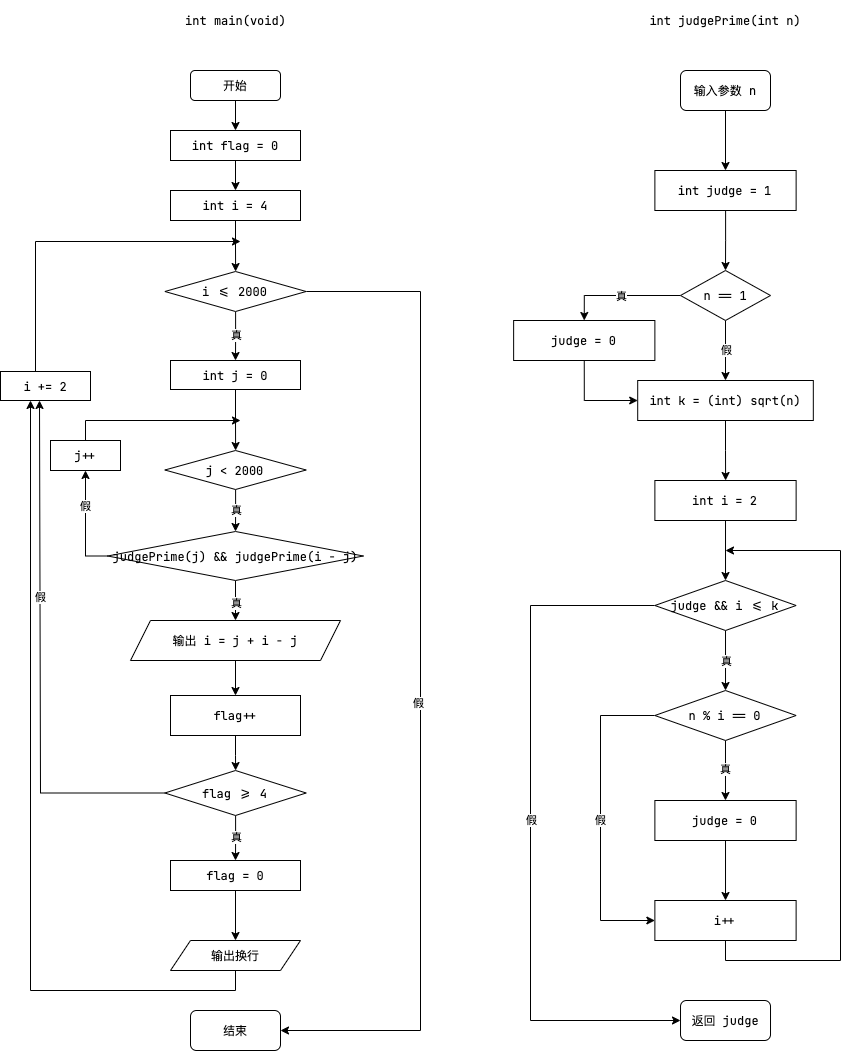

The diagram above was exported from draw.io. Its source (the exported page's mxGraphModel, read from the mxfile embedded in the PNG):
<mxGraphModel dx="946" dy="672" grid="1" gridSize="10" guides="1" tooltips="1" connect="1" arrows="1" fold="1" page="1" pageScale="1" pageWidth="850" pageHeight="1100" math="0" shadow="0">
  <root>
    <mxCell id="0" />
    <mxCell id="1" parent="0" />
    <mxCell id="SwPbacmh3Ds4B3KbyWxq-1" value="int judgePrime(int n)" style="text;html=1;strokeColor=none;fillColor=none;align=center;verticalAlign=middle;whiteSpace=wrap;rounded=0;fontFamily=JetBrains Mono;" parent="1" vertex="1">
      <mxGeometry x="640" y="20" width="170" height="40" as="geometry" />
    </mxCell>
    <mxCell id="SwPbacmh3Ds4B3KbyWxq-5" style="edgeStyle=orthogonalEdgeStyle;rounded=0;orthogonalLoop=1;jettySize=auto;html=1;exitX=0.5;exitY=1;exitDx=0;exitDy=0;entryX=0.5;entryY=0;entryDx=0;entryDy=0;fontFamily=JetBrains Mono;" parent="1" source="SwPbacmh3Ds4B3KbyWxq-2" target="SwPbacmh3Ds4B3KbyWxq-4" edge="1">
      <mxGeometry relative="1" as="geometry" />
    </mxCell>
    <mxCell id="SwPbacmh3Ds4B3KbyWxq-2" value="输入参数 n" style="rounded=1;whiteSpace=wrap;html=1;fontFamily=JetBrains Mono;" parent="1" vertex="1">
      <mxGeometry x="680" y="90" width="90" height="40" as="geometry" />
    </mxCell>
    <mxCell id="SwPbacmh3Ds4B3KbyWxq-7" value="" style="edgeStyle=orthogonalEdgeStyle;rounded=0;orthogonalLoop=1;jettySize=auto;html=1;fontFamily=JetBrains Mono;" parent="1" source="SwPbacmh3Ds4B3KbyWxq-4" target="SwPbacmh3Ds4B3KbyWxq-6" edge="1">
      <mxGeometry relative="1" as="geometry" />
    </mxCell>
    <mxCell id="SwPbacmh3Ds4B3KbyWxq-4" value="int judge = 1" style="rounded=0;whiteSpace=wrap;html=1;fontFamily=JetBrains Mono;" parent="1" vertex="1">
      <mxGeometry x="654.38" y="190" width="141.25" height="40" as="geometry" />
    </mxCell>
    <mxCell id="SwPbacmh3Ds4B3KbyWxq-9" value="" style="edgeStyle=orthogonalEdgeStyle;rounded=0;orthogonalLoop=1;jettySize=auto;html=1;fontFamily=JetBrains Mono;" parent="1" source="SwPbacmh3Ds4B3KbyWxq-6" target="SwPbacmh3Ds4B3KbyWxq-8" edge="1">
      <mxGeometry relative="1" as="geometry" />
    </mxCell>
    <mxCell id="SwPbacmh3Ds4B3KbyWxq-14" value="假" style="edgeLabel;html=1;align=center;verticalAlign=middle;resizable=0;points=[];fontFamily=JetBrains Mono;" parent="SwPbacmh3Ds4B3KbyWxq-9" vertex="1" connectable="0">
      <mxGeometry x="-0.0349" y="-3" relative="1" as="geometry">
        <mxPoint x="3" as="offset" />
      </mxGeometry>
    </mxCell>
    <mxCell id="SwPbacmh3Ds4B3KbyWxq-11" style="edgeStyle=orthogonalEdgeStyle;rounded=0;orthogonalLoop=1;jettySize=auto;html=1;exitX=0;exitY=0.5;exitDx=0;exitDy=0;entryX=0.5;entryY=0;entryDx=0;entryDy=0;fontFamily=JetBrains Mono;" parent="1" source="SwPbacmh3Ds4B3KbyWxq-6" target="SwPbacmh3Ds4B3KbyWxq-10" edge="1">
      <mxGeometry relative="1" as="geometry" />
    </mxCell>
    <mxCell id="SwPbacmh3Ds4B3KbyWxq-12" value="真" style="edgeLabel;html=1;align=center;verticalAlign=middle;resizable=0;points=[];fontFamily=JetBrains Mono;" parent="SwPbacmh3Ds4B3KbyWxq-11" vertex="1" connectable="0">
      <mxGeometry x="0.1881" y="-3" relative="1" as="geometry">
        <mxPoint x="12" y="3" as="offset" />
      </mxGeometry>
    </mxCell>
    <mxCell id="SwPbacmh3Ds4B3KbyWxq-6" value="n == 1" style="rhombus;whiteSpace=wrap;html=1;fontFamily=JetBrains Mono;" parent="1" vertex="1">
      <mxGeometry x="680" y="290" width="90" height="50" as="geometry" />
    </mxCell>
    <mxCell id="SwPbacmh3Ds4B3KbyWxq-16" value="" style="edgeStyle=orthogonalEdgeStyle;rounded=0;orthogonalLoop=1;jettySize=auto;html=1;fontFamily=JetBrains Mono;" parent="1" source="SwPbacmh3Ds4B3KbyWxq-8" target="SwPbacmh3Ds4B3KbyWxq-15" edge="1">
      <mxGeometry relative="1" as="geometry" />
    </mxCell>
    <mxCell id="SwPbacmh3Ds4B3KbyWxq-8" value="int k = (int) sqrt(n)" style="rounded=0;whiteSpace=wrap;html=1;fontFamily=JetBrains Mono;" parent="1" vertex="1">
      <mxGeometry x="637.2" y="400" width="175.62" height="40" as="geometry" />
    </mxCell>
    <mxCell id="SwPbacmh3Ds4B3KbyWxq-13" style="edgeStyle=orthogonalEdgeStyle;rounded=0;orthogonalLoop=1;jettySize=auto;html=1;exitX=0.5;exitY=1;exitDx=0;exitDy=0;entryX=0;entryY=0.5;entryDx=0;entryDy=0;fontFamily=JetBrains Mono;" parent="1" source="SwPbacmh3Ds4B3KbyWxq-10" target="SwPbacmh3Ds4B3KbyWxq-8" edge="1">
      <mxGeometry relative="1" as="geometry" />
    </mxCell>
    <mxCell id="SwPbacmh3Ds4B3KbyWxq-10" value="judge = 0" style="rounded=0;whiteSpace=wrap;html=1;fontFamily=JetBrains Mono;" parent="1" vertex="1">
      <mxGeometry x="513.13" y="340" width="141.25" height="40" as="geometry" />
    </mxCell>
    <mxCell id="SwPbacmh3Ds4B3KbyWxq-18" value="" style="edgeStyle=orthogonalEdgeStyle;rounded=0;orthogonalLoop=1;jettySize=auto;html=1;fontFamily=JetBrains Mono;" parent="1" source="SwPbacmh3Ds4B3KbyWxq-15" target="SwPbacmh3Ds4B3KbyWxq-17" edge="1">
      <mxGeometry relative="1" as="geometry" />
    </mxCell>
    <mxCell id="SwPbacmh3Ds4B3KbyWxq-15" value="int i = 2" style="rounded=0;whiteSpace=wrap;html=1;fontFamily=JetBrains Mono;" parent="1" vertex="1">
      <mxGeometry x="654.38" y="500" width="141.25" height="40" as="geometry" />
    </mxCell>
    <mxCell id="SwPbacmh3Ds4B3KbyWxq-20" value="" style="edgeStyle=orthogonalEdgeStyle;rounded=0;orthogonalLoop=1;jettySize=auto;html=1;fontFamily=JetBrains Mono;" parent="1" source="SwPbacmh3Ds4B3KbyWxq-17" target="SwPbacmh3Ds4B3KbyWxq-19" edge="1">
      <mxGeometry relative="1" as="geometry" />
    </mxCell>
    <mxCell id="SwPbacmh3Ds4B3KbyWxq-21" value="真" style="edgeLabel;html=1;align=center;verticalAlign=middle;resizable=0;points=[];fontFamily=JetBrains Mono;" parent="SwPbacmh3Ds4B3KbyWxq-20" vertex="1" connectable="0">
      <mxGeometry x="-0.2667" y="-3" relative="1" as="geometry">
        <mxPoint x="3" y="8" as="offset" />
      </mxGeometry>
    </mxCell>
    <mxCell id="SwPbacmh3Ds4B3KbyWxq-32" style="edgeStyle=orthogonalEdgeStyle;rounded=0;orthogonalLoop=1;jettySize=auto;html=1;exitX=0;exitY=0.5;exitDx=0;exitDy=0;fontFamily=JetBrains Mono;" parent="1" source="SwPbacmh3Ds4B3KbyWxq-17" edge="1">
      <mxGeometry relative="1" as="geometry">
        <mxPoint x="680" y="1040" as="targetPoint" />
        <Array as="points">
          <mxPoint x="530" y="625" />
          <mxPoint x="530" y="1040" />
        </Array>
      </mxGeometry>
    </mxCell>
    <mxCell id="SwPbacmh3Ds4B3KbyWxq-33" value="假" style="edgeLabel;html=1;align=center;verticalAlign=middle;resizable=0;points=[];fontFamily=JetBrains Mono;" parent="SwPbacmh3Ds4B3KbyWxq-32" vertex="1" connectable="0">
      <mxGeometry x="-0.0067" y="2" relative="1" as="geometry">
        <mxPoint x="-2" y="-3" as="offset" />
      </mxGeometry>
    </mxCell>
    <mxCell id="SwPbacmh3Ds4B3KbyWxq-17" value="judge &amp;amp;&amp;amp; i &amp;lt;= k" style="rhombus;whiteSpace=wrap;html=1;fontFamily=JetBrains Mono;" parent="1" vertex="1">
      <mxGeometry x="654.38" y="600" width="141.25" height="50" as="geometry" />
    </mxCell>
    <mxCell id="SwPbacmh3Ds4B3KbyWxq-23" value="" style="edgeStyle=orthogonalEdgeStyle;rounded=0;orthogonalLoop=1;jettySize=auto;html=1;fontFamily=JetBrains Mono;" parent="1" source="SwPbacmh3Ds4B3KbyWxq-19" target="SwPbacmh3Ds4B3KbyWxq-22" edge="1">
      <mxGeometry relative="1" as="geometry" />
    </mxCell>
    <mxCell id="SwPbacmh3Ds4B3KbyWxq-24" value="真" style="edgeLabel;html=1;align=center;verticalAlign=middle;resizable=0;points=[];fontFamily=JetBrains Mono;" parent="SwPbacmh3Ds4B3KbyWxq-23" vertex="1" connectable="0">
      <mxGeometry x="-0.0667" y="-3" relative="1" as="geometry">
        <mxPoint x="3" as="offset" />
      </mxGeometry>
    </mxCell>
    <mxCell id="SwPbacmh3Ds4B3KbyWxq-27" style="edgeStyle=orthogonalEdgeStyle;rounded=0;orthogonalLoop=1;jettySize=auto;html=1;exitX=0;exitY=0.5;exitDx=0;exitDy=0;entryX=0;entryY=0.5;entryDx=0;entryDy=0;fontFamily=JetBrains Mono;" parent="1" source="SwPbacmh3Ds4B3KbyWxq-19" target="SwPbacmh3Ds4B3KbyWxq-25" edge="1">
      <mxGeometry relative="1" as="geometry">
        <Array as="points">
          <mxPoint x="600" y="735" />
          <mxPoint x="600" y="940" />
        </Array>
      </mxGeometry>
    </mxCell>
    <mxCell id="SwPbacmh3Ds4B3KbyWxq-28" value="假" style="edgeLabel;html=1;align=center;verticalAlign=middle;resizable=0;points=[];fontFamily=JetBrains Mono;" parent="SwPbacmh3Ds4B3KbyWxq-27" vertex="1" connectable="0">
      <mxGeometry x="-0.0478" y="-1" relative="1" as="geometry">
        <mxPoint y="10" as="offset" />
      </mxGeometry>
    </mxCell>
    <mxCell id="SwPbacmh3Ds4B3KbyWxq-19" value="n % i == 0" style="rhombus;whiteSpace=wrap;html=1;fontFamily=JetBrains Mono;" parent="1" vertex="1">
      <mxGeometry x="654.37" y="710" width="141.25" height="50" as="geometry" />
    </mxCell>
    <mxCell id="SwPbacmh3Ds4B3KbyWxq-26" value="" style="edgeStyle=orthogonalEdgeStyle;rounded=0;orthogonalLoop=1;jettySize=auto;html=1;fontFamily=JetBrains Mono;" parent="1" source="SwPbacmh3Ds4B3KbyWxq-22" target="SwPbacmh3Ds4B3KbyWxq-25" edge="1">
      <mxGeometry relative="1" as="geometry" />
    </mxCell>
    <mxCell id="SwPbacmh3Ds4B3KbyWxq-22" value="judge = 0" style="rounded=0;whiteSpace=wrap;html=1;fontFamily=JetBrains Mono;" parent="1" vertex="1">
      <mxGeometry x="654.38" y="820" width="141.25" height="40" as="geometry" />
    </mxCell>
    <mxCell id="SwPbacmh3Ds4B3KbyWxq-29" style="edgeStyle=orthogonalEdgeStyle;rounded=0;orthogonalLoop=1;jettySize=auto;html=1;exitX=0.5;exitY=1;exitDx=0;exitDy=0;fontFamily=JetBrains Mono;" parent="1" source="SwPbacmh3Ds4B3KbyWxq-25" edge="1">
      <mxGeometry relative="1" as="geometry">
        <mxPoint x="725" y="570" as="targetPoint" />
        <Array as="points">
          <mxPoint x="725" y="980" />
          <mxPoint x="840" y="980" />
          <mxPoint x="840" y="570" />
        </Array>
      </mxGeometry>
    </mxCell>
    <mxCell id="SwPbacmh3Ds4B3KbyWxq-25" value="i++" style="rounded=0;whiteSpace=wrap;html=1;fontFamily=JetBrains Mono;" parent="1" vertex="1">
      <mxGeometry x="654.37" y="920" width="141.25" height="40" as="geometry" />
    </mxCell>
    <mxCell id="SwPbacmh3Ds4B3KbyWxq-31" value="返回 judge" style="rounded=1;whiteSpace=wrap;html=1;fontFamily=JetBrains Mono;" parent="1" vertex="1">
      <mxGeometry x="680.01" y="1020" width="90" height="40" as="geometry" />
    </mxCell>
    <mxCell id="SwPbacmh3Ds4B3KbyWxq-37" value="" style="edgeStyle=orthogonalEdgeStyle;rounded=0;orthogonalLoop=1;jettySize=auto;html=1;fontFamily=JetBrains Mono;" parent="1" source="SwPbacmh3Ds4B3KbyWxq-34" target="SwPbacmh3Ds4B3KbyWxq-36" edge="1">
      <mxGeometry relative="1" as="geometry" />
    </mxCell>
    <mxCell id="SwPbacmh3Ds4B3KbyWxq-34" value="开始" style="rounded=1;whiteSpace=wrap;html=1;fontFamily=JetBrains Mono;" parent="1" vertex="1">
      <mxGeometry x="190" y="90" width="90" height="30" as="geometry" />
    </mxCell>
    <mxCell id="SwPbacmh3Ds4B3KbyWxq-35" value="int main(void)" style="text;html=1;align=center;verticalAlign=middle;resizable=0;points=[];autosize=1;strokeColor=none;fillColor=none;fontFamily=JetBrains Mono;" parent="1" vertex="1">
      <mxGeometry x="175" y="30" width="120" height="20" as="geometry" />
    </mxCell>
    <mxCell id="SwPbacmh3Ds4B3KbyWxq-40" value="" style="edgeStyle=orthogonalEdgeStyle;rounded=0;orthogonalLoop=1;jettySize=auto;html=1;fontFamily=JetBrains Mono;" parent="1" source="SwPbacmh3Ds4B3KbyWxq-36" target="SwPbacmh3Ds4B3KbyWxq-38" edge="1">
      <mxGeometry relative="1" as="geometry" />
    </mxCell>
    <mxCell id="SwPbacmh3Ds4B3KbyWxq-36" value="int flag = 0" style="rounded=0;whiteSpace=wrap;html=1;fontFamily=JetBrains Mono;" parent="1" vertex="1">
      <mxGeometry x="170" y="150" width="130" height="30" as="geometry" />
    </mxCell>
    <mxCell id="SwPbacmh3Ds4B3KbyWxq-41" value="" style="edgeStyle=orthogonalEdgeStyle;rounded=0;orthogonalLoop=1;jettySize=auto;html=1;fontFamily=JetBrains Mono;" parent="1" source="SwPbacmh3Ds4B3KbyWxq-38" target="SwPbacmh3Ds4B3KbyWxq-39" edge="1">
      <mxGeometry relative="1" as="geometry" />
    </mxCell>
    <mxCell id="SwPbacmh3Ds4B3KbyWxq-38" value="int i = 4" style="rounded=0;whiteSpace=wrap;html=1;fontFamily=JetBrains Mono;" parent="1" vertex="1">
      <mxGeometry x="170" y="210" width="130" height="30" as="geometry" />
    </mxCell>
    <mxCell id="SwPbacmh3Ds4B3KbyWxq-43" value="" style="edgeStyle=orthogonalEdgeStyle;rounded=0;orthogonalLoop=1;jettySize=auto;html=1;fontFamily=JetBrains Mono;" parent="1" source="SwPbacmh3Ds4B3KbyWxq-39" target="SwPbacmh3Ds4B3KbyWxq-42" edge="1">
      <mxGeometry relative="1" as="geometry" />
    </mxCell>
    <mxCell id="SwPbacmh3Ds4B3KbyWxq-44" value="真" style="edgeLabel;html=1;align=center;verticalAlign=middle;resizable=0;points=[];fontFamily=JetBrains Mono;" parent="SwPbacmh3Ds4B3KbyWxq-43" vertex="1" connectable="0">
      <mxGeometry x="0.1026" y="-1" relative="1" as="geometry">
        <mxPoint x="1" y="-3" as="offset" />
      </mxGeometry>
    </mxCell>
    <mxCell id="SwPbacmh3Ds4B3KbyWxq-73" style="edgeStyle=orthogonalEdgeStyle;rounded=0;orthogonalLoop=1;jettySize=auto;html=1;exitX=1;exitY=0.5;exitDx=0;exitDy=0;entryX=1;entryY=0.5;entryDx=0;entryDy=0;fontFamily=JetBrains Mono;" parent="1" source="SwPbacmh3Ds4B3KbyWxq-39" target="SwPbacmh3Ds4B3KbyWxq-72" edge="1">
      <mxGeometry relative="1" as="geometry">
        <mxPoint x="430" y="941" as="targetPoint" />
        <Array as="points">
          <mxPoint x="420" y="311" />
          <mxPoint x="420" y="1050" />
        </Array>
      </mxGeometry>
    </mxCell>
    <mxCell id="SwPbacmh3Ds4B3KbyWxq-74" value="假" style="edgeLabel;html=1;align=center;verticalAlign=middle;resizable=0;points=[];fontFamily=JetBrains Mono;" parent="SwPbacmh3Ds4B3KbyWxq-73" vertex="1" connectable="0">
      <mxGeometry x="-0.2071" y="-3" relative="1" as="geometry">
        <mxPoint y="132" as="offset" />
      </mxGeometry>
    </mxCell>
    <mxCell id="SwPbacmh3Ds4B3KbyWxq-39" value="i &amp;lt;= 2000" style="rhombus;whiteSpace=wrap;html=1;fontFamily=JetBrains Mono;" parent="1" vertex="1">
      <mxGeometry x="164.38" y="291" width="141.25" height="40" as="geometry" />
    </mxCell>
    <mxCell id="SwPbacmh3Ds4B3KbyWxq-46" value="" style="edgeStyle=orthogonalEdgeStyle;rounded=0;orthogonalLoop=1;jettySize=auto;html=1;fontFamily=JetBrains Mono;" parent="1" source="SwPbacmh3Ds4B3KbyWxq-42" target="SwPbacmh3Ds4B3KbyWxq-45" edge="1">
      <mxGeometry relative="1" as="geometry" />
    </mxCell>
    <mxCell id="SwPbacmh3Ds4B3KbyWxq-42" value="int j = 0" style="rounded=0;whiteSpace=wrap;html=1;fontFamily=JetBrains Mono;" parent="1" vertex="1">
      <mxGeometry x="170" y="380" width="130" height="29" as="geometry" />
    </mxCell>
    <mxCell id="SwPbacmh3Ds4B3KbyWxq-48" value="" style="edgeStyle=orthogonalEdgeStyle;rounded=0;orthogonalLoop=1;jettySize=auto;html=1;fontFamily=JetBrains Mono;" parent="1" source="SwPbacmh3Ds4B3KbyWxq-45" target="SwPbacmh3Ds4B3KbyWxq-47" edge="1">
      <mxGeometry relative="1" as="geometry" />
    </mxCell>
    <mxCell id="SwPbacmh3Ds4B3KbyWxq-49" value="真" style="edgeLabel;html=1;align=center;verticalAlign=middle;resizable=0;points=[];fontFamily=JetBrains Mono;" parent="SwPbacmh3Ds4B3KbyWxq-48" vertex="1" connectable="0">
      <mxGeometry x="-0.3004" y="-4" relative="1" as="geometry">
        <mxPoint x="4" y="6" as="offset" />
      </mxGeometry>
    </mxCell>
    <mxCell id="SwPbacmh3Ds4B3KbyWxq-45" value="j &amp;lt; 2000" style="rhombus;whiteSpace=wrap;html=1;fontFamily=JetBrains Mono;" parent="1" vertex="1">
      <mxGeometry x="164.38" y="470" width="141.25" height="39" as="geometry" />
    </mxCell>
    <mxCell id="SwPbacmh3Ds4B3KbyWxq-51" value="" style="edgeStyle=orthogonalEdgeStyle;rounded=0;orthogonalLoop=1;jettySize=auto;html=1;fontFamily=JetBrains Mono;" parent="1" source="SwPbacmh3Ds4B3KbyWxq-47" target="SwPbacmh3Ds4B3KbyWxq-50" edge="1">
      <mxGeometry relative="1" as="geometry" />
    </mxCell>
    <mxCell id="SwPbacmh3Ds4B3KbyWxq-52" value="真" style="edgeLabel;html=1;align=center;verticalAlign=middle;resizable=0;points=[];fontFamily=JetBrains Mono;" parent="SwPbacmh3Ds4B3KbyWxq-51" vertex="1" connectable="0">
      <mxGeometry x="-0.2333" y="-1" relative="1" as="geometry">
        <mxPoint x="1" y="7" as="offset" />
      </mxGeometry>
    </mxCell>
    <mxCell id="SwPbacmh3Ds4B3KbyWxq-70" value="假" style="edgeStyle=orthogonalEdgeStyle;rounded=0;orthogonalLoop=1;jettySize=auto;html=1;exitX=0;exitY=0.5;exitDx=0;exitDy=0;entryX=0.5;entryY=1;entryDx=0;entryDy=0;fontFamily=JetBrains Mono;" parent="1" source="SwPbacmh3Ds4B3KbyWxq-47" target="SwPbacmh3Ds4B3KbyWxq-69" edge="1">
      <mxGeometry x="0.3329" relative="1" as="geometry">
        <mxPoint as="offset" />
      </mxGeometry>
    </mxCell>
    <mxCell id="SwPbacmh3Ds4B3KbyWxq-47" value="judgePrime(j) &amp;amp;&amp;amp; judgePrime(i - j)" style="rhombus;whiteSpace=wrap;html=1;fontFamily=JetBrains Mono;" parent="1" vertex="1">
      <mxGeometry x="107.19" y="551" width="255.62" height="49" as="geometry" />
    </mxCell>
    <mxCell id="SwPbacmh3Ds4B3KbyWxq-54" value="" style="edgeStyle=orthogonalEdgeStyle;rounded=0;orthogonalLoop=1;jettySize=auto;html=1;fontFamily=JetBrains Mono;" parent="1" source="SwPbacmh3Ds4B3KbyWxq-50" target="SwPbacmh3Ds4B3KbyWxq-53" edge="1">
      <mxGeometry relative="1" as="geometry" />
    </mxCell>
    <mxCell id="SwPbacmh3Ds4B3KbyWxq-50" value="输出 i = j + i - j" style="shape=parallelogram;perimeter=parallelogramPerimeter;whiteSpace=wrap;html=1;fixedSize=1;fontFamily=JetBrains Mono;" parent="1" vertex="1">
      <mxGeometry x="130" y="640" width="210" height="40" as="geometry" />
    </mxCell>
    <mxCell id="SwPbacmh3Ds4B3KbyWxq-56" value="" style="edgeStyle=orthogonalEdgeStyle;rounded=0;orthogonalLoop=1;jettySize=auto;html=1;fontFamily=JetBrains Mono;" parent="1" source="SwPbacmh3Ds4B3KbyWxq-53" target="SwPbacmh3Ds4B3KbyWxq-55" edge="1">
      <mxGeometry relative="1" as="geometry" />
    </mxCell>
    <mxCell id="SwPbacmh3Ds4B3KbyWxq-53" value="flag++" style="rounded=0;whiteSpace=wrap;html=1;fontFamily=JetBrains Mono;" parent="1" vertex="1">
      <mxGeometry x="170" y="715" width="130" height="40" as="geometry" />
    </mxCell>
    <mxCell id="SwPbacmh3Ds4B3KbyWxq-59" value="" style="edgeStyle=orthogonalEdgeStyle;rounded=0;orthogonalLoop=1;jettySize=auto;html=1;fontFamily=JetBrains Mono;" parent="1" source="SwPbacmh3Ds4B3KbyWxq-55" target="SwPbacmh3Ds4B3KbyWxq-58" edge="1">
      <mxGeometry relative="1" as="geometry" />
    </mxCell>
    <mxCell id="SwPbacmh3Ds4B3KbyWxq-62" value="真" style="edgeLabel;html=1;align=center;verticalAlign=middle;resizable=0;points=[];fontFamily=JetBrains Mono;" parent="SwPbacmh3Ds4B3KbyWxq-59" vertex="1" connectable="0">
      <mxGeometry x="-0.0344" relative="1" as="geometry">
        <mxPoint as="offset" />
      </mxGeometry>
    </mxCell>
    <mxCell id="F2tWCOidWYTa7sI9Ur25-4" style="edgeStyle=orthogonalEdgeStyle;rounded=0;orthogonalLoop=1;jettySize=auto;html=1;exitX=0;exitY=0.5;exitDx=0;exitDy=0;entryX=0.5;entryY=1;entryDx=0;entryDy=0;fontFamily=JetBrains Mono;" parent="1" source="SwPbacmh3Ds4B3KbyWxq-55" edge="1">
      <mxGeometry relative="1" as="geometry">
        <mxPoint x="158.3800000000001" y="812.5" as="sourcePoint" />
        <mxPoint x="39" y="420.0000000000001" as="targetPoint" />
        <Array as="points">
          <mxPoint x="40" y="813" />
          <mxPoint x="40" y="420" />
        </Array>
      </mxGeometry>
    </mxCell>
    <mxCell id="F2tWCOidWYTa7sI9Ur25-5" value="假" style="edgeLabel;html=1;align=center;verticalAlign=middle;resizable=0;points=[];fontFamily=JetBrains Mono;" parent="F2tWCOidWYTa7sI9Ur25-4" vertex="1" connectable="0">
      <mxGeometry x="0.1321" y="1" relative="1" as="geometry">
        <mxPoint x="1" y="-27" as="offset" />
      </mxGeometry>
    </mxCell>
    <mxCell id="SwPbacmh3Ds4B3KbyWxq-55" value="flag &amp;gt;= 4" style="rhombus;whiteSpace=wrap;html=1;fontFamily=JetBrains Mono;" parent="1" vertex="1">
      <mxGeometry x="164.38" y="790" width="141.25" height="45" as="geometry" />
    </mxCell>
    <mxCell id="SwPbacmh3Ds4B3KbyWxq-61" value="" style="edgeStyle=orthogonalEdgeStyle;rounded=0;orthogonalLoop=1;jettySize=auto;html=1;fontFamily=JetBrains Mono;" parent="1" source="SwPbacmh3Ds4B3KbyWxq-58" target="SwPbacmh3Ds4B3KbyWxq-60" edge="1">
      <mxGeometry relative="1" as="geometry" />
    </mxCell>
    <mxCell id="SwPbacmh3Ds4B3KbyWxq-58" value="flag = 0" style="rounded=0;whiteSpace=wrap;html=1;fontFamily=JetBrains Mono;" parent="1" vertex="1">
      <mxGeometry x="170" y="880" width="130" height="30" as="geometry" />
    </mxCell>
    <mxCell id="F2tWCOidWYTa7sI9Ur25-3" style="edgeStyle=orthogonalEdgeStyle;rounded=0;orthogonalLoop=1;jettySize=auto;html=1;exitX=0.5;exitY=1;exitDx=0;exitDy=0;fontFamily=JetBrains Mono;" parent="1" source="SwPbacmh3Ds4B3KbyWxq-60" target="F2tWCOidWYTa7sI9Ur25-1" edge="1">
      <mxGeometry relative="1" as="geometry">
        <Array as="points">
          <mxPoint x="235" y="1010" />
          <mxPoint x="30" y="1010" />
        </Array>
      </mxGeometry>
    </mxCell>
    <mxCell id="SwPbacmh3Ds4B3KbyWxq-60" value="输出换行" style="shape=parallelogram;perimeter=parallelogramPerimeter;whiteSpace=wrap;html=1;fixedSize=1;fontFamily=JetBrains Mono;" parent="1" vertex="1">
      <mxGeometry x="170" y="960" width="130" height="30" as="geometry" />
    </mxCell>
    <mxCell id="F2tWCOidWYTa7sI9Ur25-9" style="edgeStyle=orthogonalEdgeStyle;rounded=0;orthogonalLoop=1;jettySize=auto;html=1;exitX=0.5;exitY=0;exitDx=0;exitDy=0;fontFamily=JetBrains Mono;" parent="1" source="SwPbacmh3Ds4B3KbyWxq-69" edge="1">
      <mxGeometry relative="1" as="geometry">
        <mxPoint x="240" y="440" as="targetPoint" />
        <Array as="points">
          <mxPoint x="85" y="440" />
        </Array>
      </mxGeometry>
    </mxCell>
    <mxCell id="SwPbacmh3Ds4B3KbyWxq-69" value="j++" style="rounded=0;whiteSpace=wrap;html=1;fontFamily=JetBrains Mono;" parent="1" vertex="1">
      <mxGeometry x="50" y="460" width="70" height="30" as="geometry" />
    </mxCell>
    <mxCell id="SwPbacmh3Ds4B3KbyWxq-72" value="结束" style="rounded=1;whiteSpace=wrap;html=1;fontFamily=JetBrains Mono;" parent="1" vertex="1">
      <mxGeometry x="190" y="1030" width="90" height="40" as="geometry" />
    </mxCell>
    <mxCell id="F2tWCOidWYTa7sI9Ur25-6" style="edgeStyle=orthogonalEdgeStyle;rounded=0;orthogonalLoop=1;jettySize=auto;html=1;exitX=0.5;exitY=0;exitDx=0;exitDy=0;fontFamily=JetBrains Mono;" parent="1" source="F2tWCOidWYTa7sI9Ur25-1" edge="1">
      <mxGeometry relative="1" as="geometry">
        <mxPoint x="240" y="261" as="targetPoint" />
        <Array as="points">
          <mxPoint x="35" y="261" />
        </Array>
      </mxGeometry>
    </mxCell>
    <mxCell id="F2tWCOidWYTa7sI9Ur25-1" value="i += 2" style="rounded=0;whiteSpace=wrap;html=1;fontFamily=JetBrains Mono;" parent="1" vertex="1">
      <mxGeometry y="391" width="90" height="29" as="geometry" />
    </mxCell>
  </root>
</mxGraphModel>